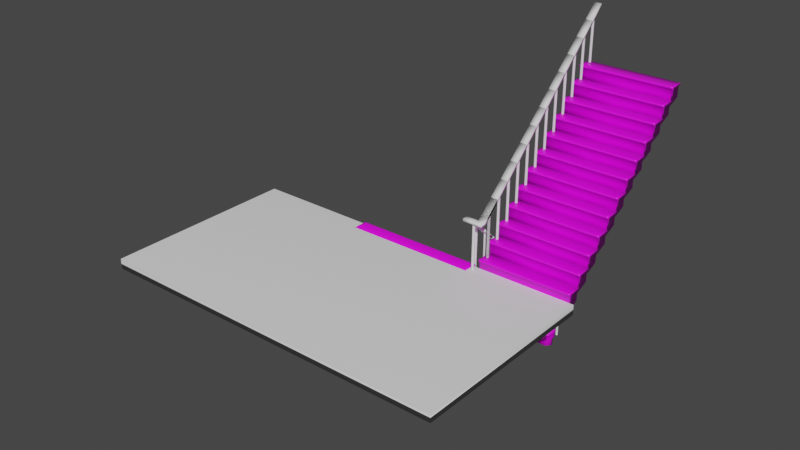 # Source: Stairs_All_2.blend  (saved by Blender 3.4.6; exported with 4.5.12 LTS)
import bpy
from mathutils import Matrix  # noqa: F401  (used for matrix-valued properties, if any)

bpy.ops.wm.read_factory_settings(use_empty=True)
scene = bpy.context.scene
scene.name = 'Scene'

# ---- collections
col_collection = bpy.data.collections.new('Collection'); scene.collection.children.link(col_collection)

# ---- images (referenced by path relative to the original .blend; pixels are not part of the script)
import os
ASSET_DIR = os.environ.get("B2B_ASSET_DIR", "")  # directory of the original .blend (textures are referenced by path, not embedded)
HERE = os.path.dirname(os.path.abspath(__file__))  # packed textures are extracted next to this script under _unpacked/

def load_image(name, relpath, width, height, colorspace="sRGB"):
    """Load a texture the original file referenced (path relative to the .blend, or extracted next to this script)."""
    p = next((c for c in (os.path.join(HERE, relpath), os.path.join(ASSET_DIR, relpath)) if relpath and os.path.exists(c)), "")
    if p:
        img = bpy.data.images.load(p, check_existing=True)
        img.name = name
    else:  # same state as the original file: an image datablock whose file is absent (Cycles renders it pink)
        img = bpy.data.images.new(name, width, height)
        img.source = "FILE"
        img.filepath = "//" + (relpath or name)
    img.colorspace_settings.name = colorspace
    return img
img_checkmap = load_image('CheckMap', '.', 1024, 1024, 'sRGB')
img_checkmap_001 = load_image('CheckMap.001', '.', 1024, 1024, 'sRGB')

# ---- materials (node trees are filled in below, after node groups)
mat_material_001 = bpy.data.materials.new('Material.001')
mat_material_001.use_transparent_shadow = False
mat_material_001.roughness = 0.5
mat_material_002 = bpy.data.materials.new('Material.002')
mat_material_002.use_transparent_shadow = False
mat_material_002.roughness = 0.5

# ---- material node trees
mat_material_001.use_nodes = True; mat_material_001.node_tree.nodes.clear()
_N = mat_material_001.node_tree.nodes; _L = mat_material_001.node_tree.links
n0 = _N.new('ShaderNodeBsdfPrincipled'); n0.name = 'Principled BSDF'; n0.location = (10, 300)
n0.distribution = 'GGX'
n0.subsurface_method = 'RANDOM_WALK_SKIN'
n0.inputs[3].default_value = 1.45
n0.inputs[27].default_value = (0.0, 0.0, 0.0, 1.0)
n0.inputs[28].default_value = 1.0
n1 = _N.new('ShaderNodeOutputMaterial'); n1.name = 'Material Output'; n1.location = (300, 300)
n2 = _N.new('ShaderNodeNormalMap'); n2.name = 'Normal Map'; n2.location = (-300, -300)
n2.label = 'Normal/Map'
n2.inputs[0].default_value = 0.0
n3 = _N.new('ShaderNodeTexImage'); n3.name = 'Image Texture'; n3.location = (-300, 600)
n3.image = img_checkmap
_L.new(n0.outputs[0], n1.inputs[0])
_L.new(n2.outputs[0], n0.inputs[5])
_L.new(n3.outputs[0], n0.inputs[0])
n1.is_active_output = True
mat_material_002.use_nodes = True; mat_material_002.node_tree.nodes.clear()
_N = mat_material_002.node_tree.nodes; _L = mat_material_002.node_tree.links
n0 = _N.new('ShaderNodeBsdfPrincipled'); n0.name = 'Principled BSDF'; n0.location = (10, 300)
n0.distribution = 'GGX'
n0.subsurface_method = 'RANDOM_WALK_SKIN'
n0.inputs[3].default_value = 1.45
n0.inputs[27].default_value = (0.0, 0.0, 0.0, 1.0)
n0.inputs[28].default_value = 1.0
n1 = _N.new('ShaderNodeOutputMaterial'); n1.name = 'Material Output'; n1.location = (300, 300)
n2 = _N.new('ShaderNodeNormalMap'); n2.name = 'Normal Map'; n2.location = (-300, -300)
n2.label = 'Normal/Map'
n2.inputs[0].default_value = 0.0
n3 = _N.new('ShaderNodeTexImage'); n3.name = 'Image Texture'; n3.location = (-300, 600)
n3.image = img_checkmap_001
_L.new(n0.outputs[0], n1.inputs[0])
_L.new(n2.outputs[0], n0.inputs[5])
_L.new(n3.outputs[0], n0.inputs[0])
n1.is_active_output = True

# ---- world
world_world = bpy.data.worlds.new('World'); scene.world = world_world
world_world.use_nodes = True; world_world.node_tree.nodes.clear()
_N = world_world.node_tree.nodes; _L = world_world.node_tree.links
n0 = _N.new('ShaderNodeOutputWorld'); n0.name = 'World Output'; n0.location = (300, 300)
n1 = _N.new('ShaderNodeBackground'); n1.name = 'Background'; n1.location = (10, 300)
n1.inputs[0].default_value = (0.05088, 0.05088, 0.05088, 1.0)
_L.new(n1.outputs[0], n0.inputs[0])
n0.is_active_output = True
world_world.color = (0.05088, 0.05088, 0.05088)
world_world.use_sun_shadow = False
world_world.sun_shadow_jitter_overblur = 0.0

# ---- meshes
me_cube_004 = bpy.data.meshes.new('Cube.004')
me_cube_004.from_pydata([(-1.0, -1.0, -1.0), (-1.0, -1.0, 1.0), (-1.0, 1.0, -1.0), (-1.0, 1.0, 1.0), (1.0, -1.0, -1.0), (1.0, -1.0, 1.0), (1.0, 1.0, -1.0), (1.0, 1.0, 1.0)], [], [(0, 1, 3, 2), (2, 3, 7, 6), (6, 7, 5, 4), (4, 5, 1, 0), (2, 6, 4, 0), (7, 3, 1, 5)])
me_cube_004.polygons.foreach_set('use_smooth', [True] * 6)
_uv = me_cube_004.uv_layers.new(name='UVMap')
_uv.uv.foreach_set('vector', [0.375, 0.0, 0.625, 0.0, 0.625, 0.25, 0.375, 0.25, 0.375, 0.25, 0.625, 0.25, 0.625, 0.5, 0.375, 0.5, 0.375, 0.5, 0.625, 0.5, 0.625, 0.75, 0.375, 0.75, 0.375, 0.75, 0.625, 0.75, 0.625, 1.0, 0.375, 1.0, 0.125, 0.5, 0.375, 0.5, 0.375, 0.75, 0.125, 0.75, 0.625, 0.5, 0.875, 0.5, 0.875, 0.75, 0.625, 0.75])
me_cube_004.update()
me_cube_001 = bpy.data.meshes.new('Cube.001')
me_cube_001.from_pydata([(0.9211, -0.15, 0.08), (0.9211, 0.15, -0.1001), (0.9211, 0.15, 0.08), (0.9211, 0.15, 0.0369), (0.9211, -0.15, 0.0369), (0.9211, -0.1227, -0.1001), (0.9211, -0.1227, 0.08), (0.9211, -0.1227, 0.0369), (0.9211, -0.08266, -0.1001), (0.9211, -0.08266, 0.08), (0.9211, -0.08266, 0.0369), (0.9211, 0.15, -0.1969), (0.9211, -0.08266, -0.2956), (0.9211, -0.1227, -0.3138), (0.0, 0.15, -0.1001), (0.0, 0.15, 0.08), (0.0, -0.15, 0.08), (0.0, -0.1227, 0.0369), (0.0, -0.15, 0.0369), (0.0, 0.15, 0.0369), (0.0, -0.1227, 0.08), (0.0, -0.1227, -0.1001), (0.0, -0.08266, 0.08), (0.0, 0.15, -0.1969), (0.0, -0.1227, -0.3138), (0.0, -0.08266, -0.2956), (0.95, -0.1227, 0.08), (0.95, -0.15, 0.08), (0.95, 0.15, 0.08), (0.95, 0.15, 0.0369), (0.95, -0.15, 0.0369), (0.95, -0.1227, 0.0369), (0.95, -0.08266, 0.08), (0.95, -0.08266, 0.0369), (0.95, -0.1227, -0.1001), (0.95, -0.08266, -0.1001), (-0.9211, -0.15, 0.08), (-0.9211, 0.15, -0.1001), (-0.9211, 0.15, 0.08), (-0.9211, 0.15, 0.0369), (-0.9211, -0.15, 0.0369), (-0.9211, -0.1227, -0.1001), (-0.9211, -0.1227, 0.08), (-0.9211, -0.1227, 0.0369), (-0.9211, -0.08266, -0.1001), (-0.9211, -0.08266, 0.08), (-0.9211, -0.08266, 0.0369), (-0.9211, 0.15, -0.1969), (-0.9211, -0.08266, -0.2956), (-0.9211, -0.1227, -0.3138), (-0.95, -0.1227, 0.08), (-0.95, -0.15, 0.08), (-0.95, 0.15, 0.08), (-0.95, 0.15, 0.0369), (-0.95, -0.15, 0.0369), (-0.95, -0.1227, 0.0369), (-0.95, -0.08266, 0.08), (-0.95, -0.08266, 0.0369), (-0.95, -0.1227, -0.1001), (-0.95, -0.08266, -0.1001)], [], [(19, 15, 2, 3), (6, 0, 27, 26), (14, 19, 3, 1), (5, 8, 35, 34), (4, 7, 31, 30), (8, 10, 33, 35), (1, 8, 12, 11), (1, 3, 10, 8), (25, 12, 13, 24), (23, 11, 12, 25), (8, 5, 13, 12), (14, 1, 11, 23), (5, 21, 24, 13), (2, 15, 22, 9), (9, 22, 20, 6), (4, 18, 17, 7), (6, 20, 16, 0), (7, 17, 21, 5), (4, 0, 16, 18), (31, 26, 27, 30), (35, 33, 31, 34), (33, 32, 26, 31), (29, 28, 32, 33), (7, 5, 34, 31), (2, 9, 32, 28), (3, 2, 28, 29), (9, 6, 26, 32), (10, 3, 29, 33), (0, 4, 30, 27), (19, 39, 38, 15), (42, 50, 51, 36), (14, 37, 39, 19), (41, 58, 59, 44), (40, 54, 55, 43), (44, 59, 57, 46), (37, 47, 48, 44), (37, 44, 46, 39), (25, 24, 49, 48), (23, 25, 48, 47), (44, 48, 49, 41), (14, 23, 47, 37), (41, 49, 24, 21), (38, 45, 22, 15), (45, 42, 20, 22), (40, 43, 17, 18), (42, 36, 16, 20), (43, 41, 21, 17), (40, 18, 16, 36), (55, 54, 51, 50), (59, 58, 55, 57), (57, 55, 50, 56), (53, 57, 56, 52), (43, 55, 58, 41), (38, 52, 56, 45), (39, 53, 52, 38), (45, 56, 50, 42), (46, 57, 53, 39), (36, 51, 54, 40)])
me_cube_001.polygons.foreach_set('use_smooth', [True] * 58)
_uv = me_cube_001.uv_layers.new(name='UVMap')
_uv.uv.foreach_set('vector', [0.4428, 0.0002267, 0.4635, 0.0002267, 0.4635, 0.4427, 0.4428, 0.4427, 0.5945, 0.4427, 0.6076, 0.4427, 0.6055, 0.454, 0.5945, 0.4566, 0.377, 0.0002267, 0.4428, 0.0002267, 0.4428, 0.4427, 0.377, 0.4427, 0.5945, 0.5569, 0.5753, 0.5569, 0.5753, 0.5431, 0.5945, 0.5431, 0.626, 0.455, 0.6373, 0.4648, 0.6268, 0.4767, 0.6156, 0.4669, 0.3136, 0.6232, 0.3136, 0.5574, 0.3275, 0.5574, 0.3275, 0.6232, 0.9777, 0.4965, 0.8722, 0.5323, 0.8417, 0.4434, 0.9628, 0.4526, 0.9777, 0.4965, 0.9989, 0.5586, 0.8933, 0.5945, 0.8722, 0.5323, 0.8779, 0.001953, 0.8417, 0.4434, 0.8206, 0.4415, 0.8569, 0.0002267, 0.9989, 0.01184, 0.9628, 0.4526, 0.8417, 0.4434, 0.8779, 0.001953, 0.8722, 0.5323, 0.8541, 0.5386, 0.8206, 0.4415, 0.8417, 0.4434, 0.377, 0.0002267, 0.377, 0.4427, 0.3305, 0.4427, 0.3305, 0.0002267, 0.1029, 0.5574, 0.1029, 0.9998, 0.0002267, 0.9998, 0.0002267, 0.5574, 0.4635, 0.4427, 0.4635, 0.0002267, 0.5753, 0.0002267, 0.5753, 0.4427, 0.5753, 0.4427, 0.5753, 0.0002267, 0.5945, 0.0002267, 0.5945, 0.4427, 0.6283, 0.4427, 0.6283, 0.0002267, 0.6414, 0.0002267, 0.6414, 0.4427, 0.5945, 0.4427, 0.5945, 0.0002267, 0.6076, 0.0002267, 0.6076, 0.4427, 0.1686, 0.5574, 0.1686, 0.9998, 0.1029, 0.9998, 0.1029, 0.5574, 0.6283, 0.4427, 0.6076, 0.4427, 0.6076, 0.0002267, 0.6283, 0.0002267, 0.6049, 0.4734, 0.5945, 0.4566, 0.6055, 0.454, 0.6156, 0.4669, 0.5753, 0.5431, 0.5753, 0.4773, 0.5945, 0.4773, 0.5945, 0.5431, 0.5753, 0.4773, 0.5753, 0.4566, 0.5945, 0.4566, 0.5945, 0.4773, 0.4635, 0.4773, 0.4635, 0.4566, 0.5753, 0.4566, 0.5753, 0.4773, 0.4726, 0.5574, 0.4726, 0.6232, 0.4587, 0.6232, 0.4587, 0.5574, 0.4635, 0.4427, 0.5753, 0.4427, 0.5753, 0.4566, 0.4635, 0.4566, 0.4428, 0.4427, 0.4635, 0.4427, 0.4635, 0.4566, 0.4428, 0.4566, 0.5753, 0.4427, 0.5945, 0.4427, 0.5945, 0.4566, 0.5753, 0.4566, 0.5753, 0.4912, 0.4635, 0.4912, 0.4635, 0.4773, 0.5753, 0.4773, 0.6076, 0.4427, 0.626, 0.455, 0.6156, 0.4669, 0.6055, 0.454, 0.1125, 0.5569, 0.1125, 0.1145, 0.1332, 0.1145, 0.1332, 0.5569, 0.2643, 0.1145, 0.2643, 0.1006, 0.2753, 0.1032, 0.2774, 0.1145, 0.04674, 0.5569, 0.04674, 0.1145, 0.1125, 0.1145, 0.1125, 0.5569, 0.2643, 0.0002267, 0.2643, 0.01409, 0.245, 0.01409, 0.245, 0.0002267, 0.2957, 0.1022, 0.2853, 0.0903, 0.2966, 0.08044, 0.307, 0.09235, 0.245, 0.0002267, 0.245, 0.01409, 0.1792, 0.01409, 0.1792, 0.0002269, 0.799, 0.09818, 0.7841, 0.1421, 0.663, 0.1513, 0.6935, 0.06234, 0.799, 0.09818, 0.6935, 0.06234, 0.7146, 0.0002267, 0.8201, 0.03607, 0.6992, 0.5927, 0.6782, 0.5945, 0.6419, 0.1532, 0.663, 0.1513, 0.8201, 0.5828, 0.6992, 0.5927, 0.663, 0.1513, 0.7841, 0.1421, 0.6935, 0.06234, 0.663, 0.1513, 0.6419, 0.1532, 0.6754, 0.05609, 0.04674, 0.5569, 0.0002267, 0.5569, 0.0002267, 0.1145, 0.04674, 0.1145, 0.5388, 0.5574, 0.6414, 0.5574, 0.6414, 0.9998, 0.5388, 0.9998, 0.1332, 0.1145, 0.245, 0.1145, 0.245, 0.5569, 0.1332, 0.5569, 0.245, 0.1145, 0.2643, 0.1145, 0.2643, 0.5569, 0.245, 0.5569, 0.2981, 0.1145, 0.3112, 0.1145, 0.3112, 0.5569, 0.2981, 0.5569, 0.2643, 0.1145, 0.2774, 0.1145, 0.2774, 0.5569, 0.2643, 0.5569, 0.473, 0.5574, 0.5388, 0.5574, 0.5388, 0.9998, 0.473, 0.9998, 0.2981, 0.1145, 0.2981, 0.5569, 0.2774, 0.5569, 0.2774, 0.1145, 0.2746, 0.08373, 0.2853, 0.0903, 0.2753, 0.1032, 0.2643, 0.1006, 0.245, 0.01409, 0.2643, 0.01409, 0.2643, 0.07989, 0.245, 0.07989, 0.245, 0.07989, 0.2643, 0.07989, 0.2643, 0.1006, 0.245, 0.1006, 0.1332, 0.07989, 0.245, 0.07989, 0.245, 0.1006, 0.1332, 0.1006, 0.3301, 0.0002267, 0.3301, 0.01409, 0.2643, 0.01409, 0.2643, 0.0002267, 0.1332, 0.1145, 0.1332, 0.1006, 0.245, 0.1006, 0.245, 0.1145, 0.1125, 0.1145, 0.1125, 0.1006, 0.1332, 0.1006, 0.1332, 0.1145, 0.245, 0.1145, 0.245, 0.1006, 0.2643, 0.1006, 0.2643, 0.1145, 0.245, 0.06602, 0.245, 0.07989, 0.1332, 0.07989, 0.1332, 0.06602, 0.2774, 0.1145, 0.2753, 0.1032, 0.2853, 0.0903, 0.2957, 0.1022])
me_cube_001.materials.append(mat_material_001)
me_cube_001.update()
me_cube_001.normals_split_custom_set([tuple(v) for v in zip(*[iter([0.0, 1.0, 0.0, -9.833e-10, 0.7071, 0.7071, -9.833e-10, 0.7071, 0.7071, 0.3015, 0.9045, -0.3015, 0.0, 0.0, 1.0, 0.0, -0.7071, 0.7071, 0.5773, -0.5774, 0.5774, 0.7071, -1.121e-06, 0.7071, 0.0, 1.0, 0.0, 0.0, 1.0, 0.0, 0.3015, 0.9045, -0.3015, 0.7071, 0.7071, -1.539e-07, 0.3015, -0.9045, -0.3015, 0.9045, 0.3015, -0.3015, 0.5773, 0.5774, -0.5774, 0.5774, -0.5774, -0.5774, 3.278e-09, -0.7071, -0.7071, 4.707e-09, -0.7071, -0.7071, 0.9045, -0.3015, -0.3015, 0.5773, -0.5774, -0.5774, 0.9045, 0.3015, -0.3015, 0.5773, 0.5774, -0.5774, 0.9045, 0.3015, -0.3015, 0.5773, 0.5774, -0.5774, 0.7071, 0.7071, -1.539e-07, 0.9045, 0.3015, -0.3015, 0.71, 0.2832, -0.6447, 0.6014, 0.6661, -0.4411, 0.7071, 0.7071, -1.539e-07, 0.3015, 0.9045, -0.3015, 0.5773, 0.5774, -0.5774, 0.9045, 0.3015, -0.3015, 2.812e-09, 0.4022, -0.9155, 0.71, 0.2832, -0.6447, 0.5582, -0.4491, -0.6977, 5.194e-09, -0.5413, -0.8408, 0.0, 0.8338, -0.5521, 0.6014, 0.6661, -0.4411, 0.71, 0.2832, -0.6447, 2.812e-09, 0.4022, -0.9155, 0.9045, 0.3015, -0.3015, 0.3015, -0.9045, -0.3015, 0.5582, -0.4491, -0.6977, 0.71, 0.2832, -0.6447, 0.0, 1.0, 0.0, 0.7071, 0.7071, -1.539e-07, 0.6014, 0.6661, -0.4411, 0.0, 0.8338, -0.5521, 0.3015, -0.9045, -0.3015, -1.414e-16, -1.0, -2.953e-08, 5.194e-09, -0.5413, -0.8408, 0.5582, -0.4491, -0.6977, -9.833e-10, 0.7071, 0.7071, -9.833e-10, 0.7071, 0.7071, -6.953e-10, 0.0, 1.0, -6.953e-10, 0.0, 1.0, -6.953e-10, 0.0, 1.0, -6.953e-10, 0.0, 1.0, 0.0, 0.0, 1.0, 0.0, 0.0, 1.0, 3.278e-09, -0.7071, -0.7071, 0.0, -0.7071, -0.7071, 0.0, -0.7071, -0.7071, 4.707e-09, -0.7071, -0.7071, 0.0, 0.0, 1.0, 0.0, 0.0, 1.0, 0.0, -0.7071, 0.7071, 0.0, -0.7071, 0.7071, 4.707e-09, -0.7071, -0.7071, 0.0, -0.7071, -0.7071, -1.414e-16, -1.0, -2.953e-08, 0.3015, -0.9045, -0.3015, 3.278e-09, -0.7071, -0.7071, 0.0, -0.7071, 0.7071, 0.0, -0.7071, 0.7071, 0.0, -0.7071, -0.7071, 0.9045, -0.3015, -0.3015, 0.7071, -1.121e-06, 0.7071, 0.5773, -0.5774, 0.5774, 0.5773, -0.5774, -0.5774, 0.5773, 0.5774, -0.5774, 0.9045, 0.3015, -0.3015, 0.9045, -0.3015, -0.3015, 0.5774, -0.5774, -0.5774, 0.9045, 0.3015, -0.3015, 0.7071, 1.313e-07, 0.7071, 0.7071, -1.121e-06, 0.7071, 0.9045, -0.3015, -0.3015, 0.5774, 0.5774, -0.5773, 0.5773, 0.5774, 0.5774, 0.7071, 1.313e-07, 0.7071, 0.9045, 0.3015, -0.3015, 4.707e-09, -0.7071, -0.7071, 0.3015, -0.9045, -0.3015, 0.5774, -0.5774, -0.5774, 0.9045, -0.3015, -0.3015, -9.833e-10, 0.7071, 0.7071, -6.953e-10, 0.0, 1.0, 0.7071, 1.313e-07, 0.7071, 0.5773, 0.5774, 0.5774, 0.3015, 0.9045, -0.3015, -9.833e-10, 0.7071, 0.7071, 0.5773, 0.5774, 0.5774, 0.5774, 0.5774, -0.5773, -6.953e-10, 0.0, 1.0, 0.0, 0.0, 1.0, 0.7071, -1.121e-06, 0.7071, 0.7071, 1.313e-07, 0.7071, 0.5773, 0.5774, -0.5774, 0.3015, 0.9045, -0.3015, 0.5774, 0.5774, -0.5773, 0.9045, 0.3015, -0.3015, 0.0, -0.7071, 0.7071, 3.278e-09, -0.7071, -0.7071, 0.5773, -0.5774, -0.5774, 0.5773, -0.5774, 0.5774, 0.0, 1.0, 0.0, -0.3015, 0.9045, -0.3015, 0.0, 0.7071, 0.7071, -9.833e-10, 0.7071, 0.7071, 0.0, 0.0, 1.0, -0.7071, -1.121e-06, 0.7071, -0.5773, -0.5774, 0.5774, 0.0, -0.7071, 0.7071, 0.0, 1.0, 0.0, -0.7071, 0.7071, -1.539e-07, -0.3015, 0.9045, -0.3015, 0.0, 1.0, 0.0, -0.3015, -0.9045, -0.3015, -0.5773, -0.5774, -0.5774, -0.5774, 0.5774, -0.5774, -0.9045, 0.3015, -0.3015, -3.278e-09, -0.7071, -0.7071, -0.5773, -0.5774, -0.5774, -0.9045, -0.3015, -0.3015, -4.707e-09, -0.7071, -0.7071, -0.9045, 0.3015, -0.3015, -0.5774, 0.5774, -0.5774, -0.9045, 0.3015, -0.3015, -0.5773, 0.5774, -0.5774, -0.7071, 0.7071, -1.539e-07, -0.6014, 0.6661, -0.4411, -0.71, 0.2832, -0.6447, -0.9045, 0.3015, -0.3015, -0.7071, 0.7071, -1.539e-07, -0.9045, 0.3015, -0.3015, -0.5773, 0.5774, -0.5774, -0.3015, 0.9045, -0.3015, 2.812e-09, 0.4022, -0.9155, 5.194e-09, -0.5413, -0.8408, -0.5582, -0.4491, -0.6977, -0.71, 0.2832, -0.6447, 0.0, 0.8338, -0.5521, 2.812e-09, 0.4022, -0.9155, -0.71, 0.2832, -0.6447, -0.6014, 0.6661, -0.4411, -0.9045, 0.3015, -0.3015, -0.71, 0.2832, -0.6447, -0.5582, -0.4491, -0.6977, -0.3015, -0.9045, -0.3015, 0.0, 1.0, 0.0, 0.0, 0.8338, -0.5521, -0.6014, 0.6661, -0.4411, -0.7071, 0.7071, -1.539e-07, -0.3015, -0.9045, -0.3015, -0.5582, -0.4491, -0.6977, 5.194e-09, -0.5413, -0.8408, -1.414e-16, -1.0, -2.953e-08, 0.0, 0.7071, 0.7071, 0.0, 0.0, 1.0, -6.953e-10, 0.0, 1.0, -9.833e-10, 0.7071, 0.7071, 0.0, 0.0, 1.0, 0.0, 0.0, 1.0, 0.0, 0.0, 1.0, -6.953e-10, 0.0, 1.0, -3.278e-09, -0.7071, -0.7071, -4.707e-09, -0.7071, -0.7071, 0.0, -0.7071, -0.7071, 0.0, -0.7071, -0.7071, 0.0, 0.0, 1.0, 0.0, -0.7071, 0.7071, 0.0, -0.7071, 0.7071, 0.0, 0.0, 1.0, -4.707e-09, -0.7071, -0.7071, -0.3015, -0.9045, -0.3015, -1.414e-16, -1.0, -2.953e-08, 0.0, -0.7071, -0.7071, -3.278e-09, -0.7071, -0.7071, 0.0, -0.7071, -0.7071, 0.0, -0.7071, 0.7071, 0.0, -0.7071, 0.7071, -0.9045, -0.3015, -0.3015, -0.5773, -0.5774, -0.5774, -0.5773, -0.5774, 0.5774, -0.7071, -1.121e-06, 0.7071, -0.5774, 0.5774, -0.5774, -0.5773, -0.5774, -0.5774, -0.9045, -0.3015, -0.3015, -0.9045, 0.3015, -0.3015, -0.9045, 0.3015, -0.3015, -0.9045, -0.3015, -0.3015, -0.7071, -1.121e-06, 0.7071, -0.7071, 1.313e-07, 0.7071, -0.5774, 0.5774, -0.5773, -0.9045, 0.3015, -0.3015, -0.7071, 1.313e-07, 0.7071, -0.5773, 0.5774, 0.5774, -4.707e-09, -0.7071, -0.7071, -0.9045, -0.3015, -0.3015, -0.5773, -0.5774, -0.5774, -0.3015, -0.9045, -0.3015, 0.0, 0.7071, 0.7071, -0.5773, 0.5774, 0.5774, -0.7071, 1.313e-07, 0.7071, 0.0, 0.0, 1.0, -0.3015, 0.9045, -0.3015, -0.5774, 0.5774, -0.5773, -0.5773, 0.5774, 0.5774, 0.0, 0.7071, 0.7071, 0.0, 0.0, 1.0, -0.7071, 1.313e-07, 0.7071, -0.7071, -1.121e-06, 0.7071, 0.0, 0.0, 1.0, -0.5773, 0.5774, -0.5774, -0.9045, 0.3015, -0.3015, -0.5774, 0.5774, -0.5773, -0.3015, 0.9045, -0.3015, 0.0, -0.7071, 0.7071, -0.5773, -0.5774, 0.5774, -0.5773, -0.5774, -0.5774, -3.278e-09, -0.7071, -0.7071])] * 3)])
me_cube_002 = bpy.data.meshes.new('Cube.002')
me_cube_002.from_pydata([(-1.644e-06, 0.02578, 0.9647), (-1.644e-06, 0.02578, 3.798e-06), (0.01289, 0.02232, 0.9647), (0.01289, 0.02232, 3.798e-06), (0.02232, 0.01289, 0.9647), (0.02232, 0.01289, 3.798e-06), (0.02577, -1.742e-08, 0.9647), (0.02577, -1.742e-08, 3.798e-06), (0.02232, -0.01289, 0.9647), (0.02232, -0.01289, 3.798e-06), (0.01289, -0.02232, 0.9647), (0.01289, -0.02232, 3.798e-06), (-1.644e-06, -0.02578, 0.9647), (-1.644e-06, -0.02578, 3.798e-06), (-0.01289, -0.02232, 0.9647), (-0.01289, -0.02232, 3.798e-06), (-0.02232, -0.01289, 0.9647), (-0.02232, -0.01289, 3.798e-06), (-0.02578, -1.742e-08, 0.9647), (-0.02578, -1.742e-08, 3.798e-06), (-0.02232, 0.01289, 0.9647), (-0.02232, 0.01289, 3.798e-06), (-0.01289, 0.02232, 0.9647), (-0.01289, 0.02232, 3.798e-06), (-0.07399, -0.1406, 0.808), (-0.07399, -0.1406, 0.8598), (-0.07399, 0.1394, 1.069), (-0.07399, 0.1394, 1.121), (0.06754, -0.1406, 0.808), (0.06754, -0.1406, 0.8598), (0.06754, 0.1394, 1.069), (0.06754, 0.1394, 1.121)], [], [(0, 2, 3, 1), (2, 4, 5, 3), (4, 6, 7, 5), (6, 8, 9, 7), (8, 10, 11, 9), (10, 12, 13, 11), (12, 14, 15, 13), (14, 16, 17, 15), (16, 18, 19, 17), (18, 20, 21, 19), (20, 22, 23, 21), (22, 0, 1, 23), (24, 25, 27, 26), (26, 27, 31, 30), (30, 31, 29, 28), (28, 29, 25, 24), (26, 30, 28, 24), (31, 27, 25, 29)])
me_cube_002.polygons.foreach_set('use_smooth', [True] * 18)
_uv = me_cube_002.uv_layers.new(name='UVMap')
_uv.uv.foreach_set('vector', [0.3796, 0.9938, 0.3932, 0.9938, 0.3932, 0.006151, 0.3796, 0.006151, 0.3932, 0.9938, 0.4069, 0.9938, 0.4069, 0.006151, 0.3932, 0.006151, 0.4069, 0.9938, 0.4206, 0.9938, 0.4206, 0.006151, 0.4069, 0.006151, 0.4206, 0.9938, 0.4342, 0.9938, 0.4342, 0.006151, 0.4206, 0.006151, 0.4342, 0.9938, 0.4479, 0.9938, 0.4479, 0.006151, 0.4342, 0.006151, 0.4479, 0.9938, 0.4615, 0.9938, 0.4615, 0.006151, 0.4479, 0.006151, 0.4615, 0.9938, 0.4752, 0.9938, 0.4752, 0.006151, 0.4615, 0.006151, 0.4752, 0.9938, 0.4889, 0.9938, 0.4889, 0.006151, 0.4752, 0.006151, 0.4889, 0.9938, 0.5025, 0.9938, 0.5025, 0.006151, 0.4889, 0.006151, 0.3386, 0.9938, 0.3523, 0.9938, 0.3523, 0.006151, 0.3386, 0.006151, 0.3523, 0.9938, 0.3659, 0.9938, 0.3659, 0.006151, 0.3523, 0.006151, 0.3659, 0.9938, 0.3796, 0.9938, 0.3796, 0.006151, 0.3659, 0.006151, 0.3263, 0.7244, 0.2733, 0.7244, 0.006151, 0.4378, 0.05911, 0.4378, 0.05911, 0.4378, 0.006151, 0.4378, 0.006151, 0.2928, 0.05911, 0.2928, 0.05911, 0.2928, 0.006151, 0.2928, 0.2733, 0.006154, 0.3263, 0.006151, 0.5148, 0.451, 0.5148, 0.398, 0.6597, 0.398, 0.6597, 0.451, 0.6597, 0.8429, 0.5148, 0.8429, 0.5148, 0.451, 0.6597, 0.451, 0.5148, 0.006151, 0.6597, 0.006151, 0.6597, 0.398, 0.5148, 0.398])
me_cube_002.update()
me_cube_002.normals_split_custom_set([tuple(v) for v in zip(*[iter([0.0, 1.0, 0.0, 0.5, 0.866, 0.0, 0.5, 0.866, 0.0, 0.0, 1.0, 0.0, 0.5, 0.866, 0.0, 0.866, 0.5, 0.0, 0.866, 0.5, 0.0, 0.5, 0.866, 0.0, 0.866, 0.5, 0.0, 1.0, 0.0, 0.0, 1.0, 0.0, 0.0, 0.866, 0.5, 0.0, 1.0, 0.0, 0.0, 0.866, -0.5, 0.0, 0.866, -0.5, 0.0, 1.0, 0.0, 0.0, 0.866, -0.5, 0.0, 0.5, -0.866, 0.0, 0.5, -0.866, 0.0, 0.866, -0.5, 0.0, 0.5, -0.866, 0.0, 0.0, -1.0, 0.0, 0.0, -1.0, 0.0, 0.5, -0.866, 0.0, 0.0, -1.0, 0.0, -0.5, -0.866, 0.0, -0.5, -0.866, 0.0, 0.0, -1.0, 0.0, -0.5, -0.866, 0.0, -0.866, -0.5, 0.0, -0.866, -0.5, 0.0, -0.5, -0.866, 0.0, -0.866, -0.5, 0.0, -1.0, 0.0, 0.0, -1.0, 0.0, 0.0, -0.866, -0.5, 0.0, -1.0, 0.0, 0.0, -0.866, 0.5, 0.0, -0.866, 0.5, 0.0, -1.0, 0.0, 0.0, -0.866, 0.5, 0.0, -0.5, 0.866, 0.0, -0.5, 0.866, 0.0, -0.866, 0.5, 0.0, -0.5, 0.866, 0.0, 0.0, 1.0, 0.0, 0.0, 1.0, 0.0, -0.5, 0.866, 0.0, -0.5478, -0.3336, -0.7672, -0.6274, -0.7141, 0.3106, -0.5479, 0.3336, 0.7672, -0.6274, 0.7141, -0.3105, -0.6274, 0.7141, -0.3105, -0.5479, 0.3336, 0.7672, 0.5479, 0.3336, 0.7672, 0.6274, 0.7141, -0.3105, 0.6274, 0.7141, -0.3105, 0.5479, 0.3336, 0.7672, 0.6274, -0.7141, 0.3106, 0.5478, -0.3336, -0.7672, 0.5478, -0.3336, -0.7672, 0.6274, -0.7141, 0.3106, -0.6274, -0.7141, 0.3106, -0.5478, -0.3336, -0.7672, -0.6274, 0.7141, -0.3105, 0.6274, 0.7141, -0.3105, 0.5478, -0.3336, -0.7672, -0.5478, -0.3336, -0.7672, 0.5479, 0.3336, 0.7672, -0.5479, 0.3336, 0.7672, -0.6274, -0.7141, 0.3106, 0.6274, -0.7141, 0.3106])] * 3)])
me_cube_003 = bpy.data.meshes.new('Cube.003')
me_cube_003.from_pydata([(-1.644e-06, 0.02578, 0.9647), (-1.644e-06, 0.02578, 3.798e-06), (0.01289, 0.02232, 0.9647), (0.01289, 0.02232, 3.798e-06), (0.02232, 0.01289, 0.9647), (0.02232, 0.01289, 3.798e-06), (0.02577, -1.742e-08, 0.9647), (0.02577, -1.742e-08, 3.798e-06), (0.02232, -0.01289, 0.9647), (0.02232, -0.01289, 3.798e-06), (0.01289, -0.02232, 0.9647), (0.01289, -0.02232, 3.798e-06), (-1.644e-06, -0.02578, 0.9647), (-1.644e-06, -0.02578, 3.798e-06), (-0.01289, -0.02232, 0.9647), (-0.01289, -0.02232, 3.798e-06), (-0.02232, -0.01289, 0.9647), (-0.02232, -0.01289, 3.798e-06), (-0.02578, -1.742e-08, 0.9647), (-0.02578, -1.742e-08, 3.798e-06), (-0.02232, 0.01289, 0.9647), (-0.02232, 0.01289, 3.798e-06), (-0.01289, 0.02232, 0.9647), (-0.01289, 0.02232, 3.798e-06), (-0.07399, -0.1406, 0.808), (-0.07399, -0.1406, 0.8598), (-0.07399, 0.1394, 1.069), (-0.07399, 0.1394, 1.121), (0.06754, -0.1406, 0.808), (0.06754, -0.1406, 0.8598), (0.06754, 0.1394, 1.069), (0.06754, 0.1394, 1.121)], [], [(0, 2, 3, 1), (2, 4, 5, 3), (4, 6, 7, 5), (6, 8, 9, 7), (8, 10, 11, 9), (10, 12, 13, 11), (12, 14, 15, 13), (14, 16, 17, 15), (16, 18, 19, 17), (18, 20, 21, 19), (20, 22, 23, 21), (22, 0, 1, 23), (24, 25, 27, 26), (26, 27, 31, 30), (30, 31, 29, 28), (28, 29, 25, 24), (26, 30, 28, 24), (31, 27, 25, 29)])
me_cube_003.polygons.foreach_set('use_smooth', [True] * 18)
_uv = me_cube_003.uv_layers.new(name='UVMap')
_uv.uv.foreach_set('vector', [0.3796, 0.9938, 0.3932, 0.9938, 0.3932, 0.006151, 0.3796, 0.006151, 0.3932, 0.9938, 0.4069, 0.9938, 0.4069, 0.006151, 0.3932, 0.006151, 0.4069, 0.9938, 0.4206, 0.9938, 0.4206, 0.006151, 0.4069, 0.006151, 0.4206, 0.9938, 0.4342, 0.9938, 0.4342, 0.006151, 0.4206, 0.006151, 0.4342, 0.9938, 0.4479, 0.9938, 0.4479, 0.006151, 0.4342, 0.006151, 0.4479, 0.9938, 0.4615, 0.9938, 0.4615, 0.006151, 0.4479, 0.006151, 0.4615, 0.9938, 0.4752, 0.9938, 0.4752, 0.006151, 0.4615, 0.006151, 0.4752, 0.9938, 0.4889, 0.9938, 0.4889, 0.006151, 0.4752, 0.006151, 0.4889, 0.9938, 0.5025, 0.9938, 0.5025, 0.006151, 0.4889, 0.006151, 0.3386, 0.9938, 0.3523, 0.9938, 0.3523, 0.006151, 0.3386, 0.006151, 0.3523, 0.9938, 0.3659, 0.9938, 0.3659, 0.006151, 0.3523, 0.006151, 0.3659, 0.9938, 0.3796, 0.9938, 0.3796, 0.006151, 0.3659, 0.006151, 0.3263, 0.7244, 0.2733, 0.7244, 0.006151, 0.4378, 0.05911, 0.4378, 0.05911, 0.4378, 0.006151, 0.4378, 0.006151, 0.2928, 0.05911, 0.2928, 0.05911, 0.2928, 0.006151, 0.2928, 0.2733, 0.006154, 0.3263, 0.006151, 0.5148, 0.451, 0.5148, 0.398, 0.6597, 0.398, 0.6597, 0.451, 0.6597, 0.8429, 0.5148, 0.8429, 0.5148, 0.451, 0.6597, 0.451, 0.5148, 0.006151, 0.6597, 0.006151, 0.6597, 0.398, 0.5148, 0.398])
me_cube_003.update()
me_cube_003.normals_split_custom_set([tuple(v) for v in zip(*[iter([0.0, 1.0, 0.0, 0.5, 0.866, 0.0, 0.5, 0.866, 0.0, 0.0, 1.0, 0.0, 0.5, 0.866, 0.0, 0.866, 0.5, 0.0, 0.866, 0.5, 0.0, 0.5, 0.866, 0.0, 0.866, 0.5, 0.0, 1.0, 0.0, 0.0, 1.0, 0.0, 0.0, 0.866, 0.5, 0.0, 1.0, 0.0, 0.0, 0.866, -0.5, 0.0, 0.866, -0.5, 0.0, 1.0, 0.0, 0.0, 0.866, -0.5, 0.0, 0.5, -0.866, 0.0, 0.5, -0.866, 0.0, 0.866, -0.5, 0.0, 0.5, -0.866, 0.0, 0.0, -1.0, 0.0, 0.0, -1.0, 0.0, 0.5, -0.866, 0.0, 0.0, -1.0, 0.0, -0.5, -0.866, 0.0, -0.5, -0.866, 0.0, 0.0, -1.0, 0.0, -0.5, -0.866, 0.0, -0.866, -0.5, 0.0, -0.866, -0.5, 0.0, -0.5, -0.866, 0.0, -0.866, -0.5, 0.0, -1.0, 0.0, 0.0, -1.0, 0.0, 0.0, -0.866, -0.5, 0.0, -1.0, 0.0, 0.0, -0.866, 0.5, 0.0, -0.866, 0.5, 0.0, -1.0, 0.0, 0.0, -0.866, 0.5, 0.0, -0.5, 0.866, 0.0, -0.5, 0.866, 0.0, -0.866, 0.5, 0.0, -0.5, 0.866, 0.0, 0.0, 1.0, 0.0, 0.0, 1.0, 0.0, -0.5, 0.866, 0.0, -0.5478, -0.3336, -0.7672, -0.6274, -0.7141, 0.3106, -0.5479, 0.3336, 0.7672, -0.6274, 0.7141, -0.3105, -0.6274, 0.7141, -0.3105, -0.5479, 0.3336, 0.7672, 0.5479, 0.3336, 0.7672, 0.6274, 0.7141, -0.3105, 0.6274, 0.7141, -0.3105, 0.5479, 0.3336, 0.7672, 0.6274, -0.7141, 0.3106, 0.5478, -0.3336, -0.7672, 0.5478, -0.3336, -0.7672, 0.6274, -0.7141, 0.3106, -0.6274, -0.7141, 0.3106, -0.5478, -0.3336, -0.7672, -0.6274, 0.7141, -0.3105, 0.6274, 0.7141, -0.3105, 0.5478, -0.3336, -0.7672, -0.5478, -0.3336, -0.7672, 0.5479, 0.3336, 0.7672, -0.5479, 0.3336, 0.7672, -0.6274, -0.7141, 0.3106, 0.6274, -0.7141, 0.3106])] * 3)])
me_cube_005 = bpy.data.meshes.new('Cube.005')
me_cube_005.from_pydata([(-0.1982, 0.03562, 0.9618), (-0.1982, 0.03562, 1.013), (0.2002, 0.03562, 0.9618), (0.2002, 0.03562, 1.013), (-0.1982, -0.08134, 0.9618), (-0.1982, -0.08134, 1.013), (0.2002, -0.08134, 0.9618), (0.2002, -0.08134, 1.013), (4.504e-07, 0.006893, 0.9647), (-2.127e-07, 0.006893, 2.189e-06), (0.01289, 0.00344, 0.9647), (0.01289, 0.00344, 2.189e-06), (0.02232, -0.005995, 0.9647), (0.02232, -0.005995, 2.189e-06), (0.02578, -0.01888, 0.9647), (0.02578, -0.01888, 2.249e-06), (0.02232, -0.03177, 0.9647), (0.02232, -0.03177, 2.189e-06), (0.01289, -0.04121, 0.9647), (0.01289, -0.04121, 2.189e-06), (4.727e-07, -0.04466, 0.9647), (-1.829e-07, -0.04466, 2.189e-06), (-0.01289, -0.04121, 0.9647), (-0.01289, -0.04121, 2.308e-06), (-0.02232, -0.03177, 0.9647), (-0.02232, -0.03177, 2.189e-06), (-0.02578, -0.01888, 0.9647), (-0.02578, -0.01888, 2.308e-06), (-0.02232, -0.005995, 0.9647), (-0.02232, -0.005995, 2.189e-06), (-0.01289, 0.00344, 0.9647), (-0.01289, 0.00344, 2.308e-06), (-0.05668, 0.03562, 0.9618), (-0.05668, 0.03562, 1.013), (-0.05668, -0.08134, 0.9618), (-0.05668, -0.08134, 1.013), (0.05894, 0.03562, 1.013), (0.05894, -0.08134, 0.9619), (0.05894, 0.03562, 0.9619), (0.05894, -0.08134, 1.013), (-0.05668, 0.103, 0.8863), (-0.1982, 0.103, 0.8863), (-0.1982, 0.103, 0.9375), (-0.05668, 0.103, 0.9375), (0.05894, 0.1017, 1.075), (0.2002, 0.1017, 1.075), (0.2002, 0.1017, 1.024), (0.05894, 0.1017, 1.024)], [], [(2, 3, 7, 6), (34, 35, 5, 4), (4, 5, 1, 0), (32, 34, 4, 0), (35, 33, 1, 5), (1, 33, 43, 42), (8, 10, 11, 9), (10, 12, 13, 11), (12, 14, 15, 13), (14, 16, 17, 15), (16, 18, 19, 17), (18, 20, 21, 19), (20, 22, 23, 21), (22, 24, 25, 23), (24, 26, 27, 25), (26, 28, 29, 27), (28, 30, 31, 29), (30, 8, 9, 31), (38, 32, 33, 36), (39, 36, 33, 35), (38, 37, 34, 32), (37, 39, 35, 34), (6, 7, 39, 37), (2, 6, 37, 38), (7, 3, 36, 39), (3, 2, 46, 45), (40, 41, 42, 43), (0, 1, 42, 41), (33, 32, 40, 43), (32, 0, 41, 40), (46, 47, 44, 45), (2, 38, 47, 46), (38, 36, 44, 47), (36, 3, 45, 44)])
me_cube_005.polygons.foreach_set('use_smooth', [True] * 34)
_uv = me_cube_005.uv_layers.new(name='UVMap')
_uv.uv.foreach_set('vector', [0.2347, 0.8064, 0.2347, 0.7397, 0.3873, 0.7397, 0.3873, 0.8064, 0.4541, 0.4044, 0.3873, 0.4044, 0.3873, 0.2197, 0.4541, 0.2197, 0.3873, 0.1529, 0.3873, 0.2197, 0.2347, 0.2197, 0.2347, 0.1529, 0.839, 0.2077, 0.6881, 0.2077, 0.6881, 0.02507, 0.839, 0.02507, 0.3873, 0.4044, 0.2347, 0.4044, 0.2347, 0.2197, 0.3873, 0.2197, 0.2347, 0.2197, 0.2347, 0.4044, 0.1027, 0.4044, 0.1027, 0.2197, 0.6487, 0.9999, 0.6348, 0.9999, 0.6348, 0.0001128, 0.6487, 0.0001128, 0.6348, 0.9999, 0.621, 0.9999, 0.621, 0.0001128, 0.6348, 0.0001128, 0.621, 0.9999, 0.6072, 0.9999, 0.6072, 0.0001129, 0.621, 0.0001128, 0.6072, 0.9999, 0.5934, 0.9999, 0.5934, 0.0001128, 0.6072, 0.0001129, 0.5934, 0.9999, 0.5795, 0.9999, 0.5795, 0.0001128, 0.5934, 0.0001128, 0.5795, 0.9999, 0.5657, 0.9999, 0.5657, 0.0001128, 0.5795, 0.0001128, 0.5657, 0.9999, 0.5519, 0.9999, 0.5519, 0.0001129, 0.5657, 0.0001128, 0.5519, 0.9999, 0.538, 0.9999, 0.538, 0.0001128, 0.5519, 0.0001129, 0.538, 0.9999, 0.5242, 0.9999, 0.5242, 0.0001129, 0.538, 0.0001128, 0.5242, 0.9999, 0.5104, 0.9999, 0.5104, 0.0001128, 0.5242, 0.0001129, 0.5104, 0.9999, 0.4966, 0.9999, 0.4966, 0.0001129, 0.5104, 0.0001128, 0.4966, 0.9999, 0.4827, 0.9999, 0.4827, 0.0001128, 0.4966, 0.0001129, 0.1679, 0.5552, 0.1679, 0.4043, 0.2347, 0.4044, 0.2347, 0.5553, 0.3873, 0.5553, 0.2347, 0.5553, 0.2347, 0.4044, 0.3873, 0.4044, 0.839, 0.3568, 0.6881, 0.3568, 0.6881, 0.2077, 0.839, 0.2077, 0.4541, 0.5552, 0.3873, 0.5553, 0.3873, 0.4044, 0.4541, 0.4043, 0.4541, 0.7398, 0.3873, 0.7397, 0.3873, 0.5553, 0.4541, 0.5553, 0.839, 0.5391, 0.6881, 0.5391, 0.6881, 0.3568, 0.839, 0.3568, 0.3873, 0.7397, 0.2347, 0.7397, 0.2347, 0.5553, 0.3873, 0.5553, 0.2347, 0.7397, 0.2803, 0.7884, 0.162, 0.7883, 0.1163, 0.7397, 0.03593, 0.4044, 0.03593, 0.2197, 0.1027, 0.2197, 0.1027, 0.4044, 0.1849, 0.1752, 0.2347, 0.2197, 0.1027, 0.2197, 0.0529, 0.1752, 0.2347, 0.4044, 0.1849, 0.4489, 0.0529, 0.4489, 0.1027, 0.4044, 0.839, 0.2077, 0.839, 0.02507, 0.9695, 0.02507, 0.9695, 0.2077, 0.0496, 0.7397, 0.04961, 0.5553, 0.1163, 0.5552, 0.1163, 0.7397, 0.839, 0.5391, 0.839, 0.3568, 0.956, 0.3568, 0.956, 0.5391, 0.2804, 0.5067, 0.2347, 0.5553, 0.1163, 0.5552, 0.162, 0.5066, 0.2347, 0.5553, 0.2347, 0.7397, 0.1163, 0.7397, 0.1163, 0.5552])
me_cube_005.update()
me_cube_005.normals_split_custom_set([tuple(v) for v in zip(*[iter([0.6327, 0.2849, -0.7201, 0.8002, -0.2207, 0.5577, 0.5775, -0.5774, 0.5771, 0.5772, -0.5773, -0.5776, 0.0003121, -0.707, -0.7072, -0.0003147, -0.7072, 0.707, -0.5774, -0.5774, 0.5773, -0.5773, -0.5773, -0.5774, -0.5773, -0.5773, -0.5774, -0.5774, -0.5774, 0.5773, -0.6257, 0.3186, 0.712, -0.8116, -0.2387, -0.5333, 0.4976, 0.08219, -0.8635, 0.0003121, -0.707, -0.7072, -0.5773, -0.5773, -0.5774, -0.8116, -0.2387, -0.5333, -0.0003147, -0.7072, 0.707, 0.1439, 0.5422, 0.8279, -0.6257, 0.3186, 0.712, -0.5774, -0.5774, 0.5773, -0.6257, 0.3186, 0.712, 0.1439, 0.5422, 0.8279, 0.635, 0.7218, 0.2755, -0.635, 0.7218, 0.2755, -8.937e-07, 1.0, -6.437e-09, 0.5, 0.866, -3.572e-07, 0.5, 0.866, -3.572e-07, 4.027e-07, 1.0, -6.438e-09, 0.5, 0.866, -3.572e-07, 0.866, 0.5, -6.07e-07, 0.866, 0.5, -6.07e-07, 0.5, 0.866, -3.572e-07, 0.866, 0.5, -6.07e-07, 1.0, 5.696e-07, -6.876e-07, 1.0, 5.696e-07, -6.876e-07, 0.866, 0.5, -6.07e-07, 1.0, 5.696e-07, -6.876e-07, 0.866, -0.5, -5.995e-07, 0.866, -0.5, -5.995e-07, 1.0, 5.696e-07, -6.876e-07, 0.866, -0.5, -5.995e-07, 0.5, -0.866, -3.511e-07, 0.5, -0.866, -3.511e-07, 0.866, -0.5, -5.995e-07, 0.5, -0.866, -3.511e-07, -1.532e-06, -1.0, -4.681e-09, -2.259e-07, -1.0, -4.682e-09, 0.5, -0.866, -3.511e-07, -1.532e-06, -1.0, -4.681e-09, -0.5, -0.866, 3.148e-07, -0.5, -0.866, 3.148e-07, -2.259e-07, -1.0, -4.682e-09, -0.5, -0.866, 3.148e-07, -0.866, -0.5, 5.524e-07, -0.866, -0.5, 5.524e-07, -0.5, -0.866, 3.148e-07, -0.866, -0.5, 5.524e-07, -1.0, -8.642e-07, 6.568e-07, -1.0, -8.642e-07, 6.568e-07, -0.866, -0.5, 5.524e-07, -1.0, -8.642e-07, 6.568e-07, -0.866, 0.5, 5.592e-07, -0.866, 0.5, 5.592e-07, -1.0, -8.642e-07, 6.568e-07, -0.866, 0.5, 5.592e-07, -0.5, 0.866, 3.182e-07, -0.5, 0.866, 3.182e-07, -0.866, 0.5, 5.592e-07, -0.5, 0.866, 3.182e-07, -8.937e-07, 1.0, -6.437e-09, 4.027e-07, 1.0, -6.438e-09, -0.5, 0.866, 3.182e-07, -0.1602, 0.5185, -0.8399, 0.4976, 0.08219, -0.8635, 0.1439, 0.5422, 0.8279, -0.4741, 0.1009, 0.8747, -7.301e-05, -0.7069, 0.7073, -0.4741, 0.1009, 0.8747, 0.1439, 0.5422, 0.8279, -0.0003147, -0.7072, 0.707, -0.1602, 0.5185, -0.8399, 7.037e-05, -0.7073, -0.7069, 0.0003121, -0.707, -0.7072, 0.4976, 0.08219, -0.8635, 7.037e-05, -0.7073, -0.7069, -7.301e-05, -0.7069, 0.7073, -0.0003147, -0.7072, 0.707, 0.0003121, -0.707, -0.7072, 0.5772, -0.5773, -0.5776, 0.5775, -0.5774, 0.5771, -7.301e-05, -0.7069, 0.7073, 7.037e-05, -0.7073, -0.7069, 0.6327, 0.2849, -0.7201, 0.5772, -0.5773, -0.5776, 7.037e-05, -0.7073, -0.7069, -0.1602, 0.5185, -0.8399, 0.5775, -0.5774, 0.5771, 0.8002, -0.2207, 0.5577, -0.4741, 0.1009, 0.8747, -7.301e-05, -0.7069, 0.7073, 0.8002, -0.2207, 0.5577, 0.6327, 0.2849, -0.7201, 0.6276, 0.7144, -0.3094, 0.548, 0.3325, 0.7676, 0.5456, 0.2988, -0.783, -0.5456, 0.2988, -0.783, -0.635, 0.7218, 0.2755, 0.635, 0.7218, 0.2755, -0.8116, -0.2387, -0.5333, -0.6257, 0.3186, 0.712, -0.635, 0.7218, 0.2755, -0.5456, 0.2988, -0.783, 0.1439, 0.5422, 0.8279, 0.4976, 0.08219, -0.8635, 0.5456, 0.2988, -0.783, 0.635, 0.7218, 0.2755, 0.4976, 0.08219, -0.8635, -0.8116, -0.2387, -0.5333, -0.5456, 0.2988, -0.783, 0.5456, 0.2988, -0.783, 0.6276, 0.7144, -0.3094, -0.6278, 0.7144, -0.3092, -0.5475, 0.3323, 0.768, 0.548, 0.3325, 0.7676, 0.6327, 0.2849, -0.7201, -0.1602, 0.5185, -0.8399, -0.6278, 0.7144, -0.3092, 0.6276, 0.7144, -0.3094, -0.1602, 0.5185, -0.8399, -0.4741, 0.1009, 0.8747, -0.5475, 0.3323, 0.768, -0.6278, 0.7144, -0.3092, -0.4741, 0.1009, 0.8747, 0.8002, -0.2207, 0.5577, 0.548, 0.3325, 0.7676, -0.5475, 0.3323, 0.768])] * 3)])
me_cube_010 = bpy.data.meshes.new('Cube.010')
me_cube_010.from_pydata([(1.285, -0.15, 0.08), (1.285, 0.15, -0.1001), (1.285, 0.15, 0.08), (1.285, 0.15, 0.0369), (1.285, -0.15, 0.0369), (1.285, -0.1227, -0.1001), (1.285, -0.1227, 0.08), (1.285, -0.1227, 0.0369), (1.285, -0.08266, -0.1001), (1.285, -0.08266, 0.08), (1.285, -0.08266, 0.0369), (1.285, 0.15, -0.1969), (1.285, -0.08266, -0.2956), (1.285, -0.1227, -0.3138), (0.0, 0.15, -0.1001), (0.0, 0.15, 0.08), (0.0, -0.15, 0.08), (0.0, -0.1227, 0.0369), (0.0, -0.15, 0.0369), (0.0, 0.15, 0.0369), (0.0, -0.1227, 0.08), (0.0, -0.1227, -0.1001), (0.0, -0.08266, 0.08), (0.0, 0.15, -0.1969), (0.0, -0.1227, -0.3138), (0.0, -0.08266, -0.2956), (1.325, -0.1227, 0.08), (1.325, -0.15, 0.08), (1.325, 0.15, 0.08), (1.325, 0.15, 0.0369), (1.325, -0.15, 0.0369), (1.325, -0.1227, 0.0369), (1.325, -0.08266, 0.08), (1.325, -0.08266, 0.0369), (1.325, -0.1227, -0.1001), (1.325, -0.08266, -0.1001), (-1.285, -0.15, 0.08), (-1.285, 0.15, -0.1001), (-1.285, 0.15, 0.08), (-1.285, 0.15, 0.0369), (-1.285, -0.15, 0.0369), (-1.285, -0.1227, -0.1001), (-1.285, -0.1227, 0.08), (-1.285, -0.1227, 0.0369), (-1.285, -0.08266, -0.1001), (-1.285, -0.08266, 0.08), (-1.285, -0.08266, 0.0369), (-1.285, 0.15, -0.1969), (-1.285, -0.08266, -0.2956), (-1.285, -0.1227, -0.3138), (-1.325, -0.1227, 0.08), (-1.325, -0.15, 0.08), (-1.325, 0.15, 0.08), (-1.325, 0.15, 0.0369), (-1.325, -0.15, 0.0369), (-1.325, -0.1227, 0.0369), (-1.325, -0.08266, 0.08), (-1.325, -0.08266, 0.0369), (-1.325, -0.1227, -0.1001), (-1.325, -0.08266, -0.1001)], [], [(19, 15, 2, 3), (6, 0, 27, 26), (14, 19, 3, 1), (5, 8, 35, 34), (4, 7, 31, 30), (8, 10, 33, 35), (1, 8, 12, 11), (1, 3, 10, 8), (25, 12, 13, 24), (23, 11, 12, 25), (8, 5, 13, 12), (14, 1, 11, 23), (5, 21, 24, 13), (2, 15, 22, 9), (9, 22, 20, 6), (4, 18, 17, 7), (6, 20, 16, 0), (7, 17, 21, 5), (4, 0, 16, 18), (31, 26, 27, 30), (35, 33, 31, 34), (33, 32, 26, 31), (29, 28, 32, 33), (7, 5, 34, 31), (2, 9, 32, 28), (3, 2, 28, 29), (9, 6, 26, 32), (10, 3, 29, 33), (0, 4, 30, 27), (19, 39, 38, 15), (42, 50, 51, 36), (14, 37, 39, 19), (41, 58, 59, 44), (40, 54, 55, 43), (44, 59, 57, 46), (37, 47, 48, 44), (37, 44, 46, 39), (25, 24, 49, 48), (23, 25, 48, 47), (44, 48, 49, 41), (14, 23, 47, 37), (41, 49, 24, 21), (38, 45, 22, 15), (45, 42, 20, 22), (40, 43, 17, 18), (42, 36, 16, 20), (43, 41, 21, 17), (40, 18, 16, 36), (55, 54, 51, 50), (59, 58, 55, 57), (57, 55, 50, 56), (53, 57, 56, 52), (43, 55, 58, 41), (38, 52, 56, 45), (39, 53, 52, 38), (45, 56, 50, 42), (46, 57, 53, 39), (36, 51, 54, 40)])
me_cube_010.polygons.foreach_set('use_smooth', [True] * 58)
_uv = me_cube_010.uv_layers.new(name='UVMap')
_uv.uv.foreach_set('vector', [0.4428, 0.0002267, 0.4635, 0.0002267, 0.4635, 0.4427, 0.4428, 0.4427, 0.5945, 0.4427, 0.6076, 0.4427, 0.6055, 0.454, 0.5945, 0.4566, 0.377, 0.0002267, 0.4428, 0.0002267, 0.4428, 0.4427, 0.377, 0.4427, 0.5945, 0.5569, 0.5753, 0.5569, 0.5753, 0.5431, 0.5945, 0.5431, 0.626, 0.455, 0.6373, 0.4648, 0.6268, 0.4767, 0.6156, 0.4669, 0.3136, 0.6232, 0.3136, 0.5574, 0.3275, 0.5574, 0.3275, 0.6232, 0.9777, 0.4965, 0.8722, 0.5323, 0.8417, 0.4434, 0.9628, 0.4526, 0.9777, 0.4965, 0.9989, 0.5586, 0.8933, 0.5945, 0.8722, 0.5323, 0.8779, 0.001953, 0.8417, 0.4434, 0.8206, 0.4415, 0.8569, 0.0002267, 0.9989, 0.01184, 0.9628, 0.4526, 0.8417, 0.4434, 0.8779, 0.001953, 0.8722, 0.5323, 0.8541, 0.5386, 0.8206, 0.4415, 0.8417, 0.4434, 0.377, 0.0002267, 0.377, 0.4427, 0.3305, 0.4427, 0.3305, 0.0002267, 0.1029, 0.5574, 0.1029, 0.9998, 0.0002267, 0.9998, 0.0002267, 0.5574, 0.4635, 0.4427, 0.4635, 0.0002267, 0.5753, 0.0002267, 0.5753, 0.4427, 0.5753, 0.4427, 0.5753, 0.0002267, 0.5945, 0.0002267, 0.5945, 0.4427, 0.6283, 0.4427, 0.6283, 0.0002267, 0.6414, 0.0002267, 0.6414, 0.4427, 0.5945, 0.4427, 0.5945, 0.0002267, 0.6076, 0.0002267, 0.6076, 0.4427, 0.1686, 0.5574, 0.1686, 0.9998, 0.1029, 0.9998, 0.1029, 0.5574, 0.6283, 0.4427, 0.6076, 0.4427, 0.6076, 0.0002267, 0.6283, 0.0002267, 0.6049, 0.4734, 0.5945, 0.4566, 0.6055, 0.454, 0.6156, 0.4669, 0.5753, 0.5431, 0.5753, 0.4773, 0.5945, 0.4773, 0.5945, 0.5431, 0.5753, 0.4773, 0.5753, 0.4566, 0.5945, 0.4566, 0.5945, 0.4773, 0.4635, 0.4773, 0.4635, 0.4566, 0.5753, 0.4566, 0.5753, 0.4773, 0.4726, 0.5574, 0.4726, 0.6232, 0.4587, 0.6232, 0.4587, 0.5574, 0.4635, 0.4427, 0.5753, 0.4427, 0.5753, 0.4566, 0.4635, 0.4566, 0.4428, 0.4427, 0.4635, 0.4427, 0.4635, 0.4566, 0.4428, 0.4566, 0.5753, 0.4427, 0.5945, 0.4427, 0.5945, 0.4566, 0.5753, 0.4566, 0.5753, 0.4912, 0.4635, 0.4912, 0.4635, 0.4773, 0.5753, 0.4773, 0.6076, 0.4427, 0.626, 0.455, 0.6156, 0.4669, 0.6055, 0.454, 0.1125, 0.5569, 0.1125, 0.1145, 0.1332, 0.1145, 0.1332, 0.5569, 0.2643, 0.1145, 0.2643, 0.1006, 0.2753, 0.1032, 0.2774, 0.1145, 0.04674, 0.5569, 0.04674, 0.1145, 0.1125, 0.1145, 0.1125, 0.5569, 0.2643, 0.0002267, 0.2643, 0.01409, 0.245, 0.01409, 0.245, 0.0002267, 0.2957, 0.1022, 0.2853, 0.0903, 0.2966, 0.08044, 0.307, 0.09235, 0.245, 0.0002267, 0.245, 0.01409, 0.1792, 0.01409, 0.1792, 0.0002269, 0.799, 0.09818, 0.7841, 0.1421, 0.663, 0.1513, 0.6935, 0.06234, 0.799, 0.09818, 0.6935, 0.06234, 0.7146, 0.0002267, 0.8201, 0.03607, 0.6992, 0.5927, 0.6782, 0.5945, 0.6419, 0.1532, 0.663, 0.1513, 0.8201, 0.5828, 0.6992, 0.5927, 0.663, 0.1513, 0.7841, 0.1421, 0.6935, 0.06234, 0.663, 0.1513, 0.6419, 0.1532, 0.6754, 0.05609, 0.04674, 0.5569, 0.0002267, 0.5569, 0.0002267, 0.1145, 0.04674, 0.1145, 0.5388, 0.5574, 0.6414, 0.5574, 0.6414, 0.9998, 0.5388, 0.9998, 0.1332, 0.1145, 0.245, 0.1145, 0.245, 0.5569, 0.1332, 0.5569, 0.245, 0.1145, 0.2643, 0.1145, 0.2643, 0.5569, 0.245, 0.5569, 0.2981, 0.1145, 0.3112, 0.1145, 0.3112, 0.5569, 0.2981, 0.5569, 0.2643, 0.1145, 0.2774, 0.1145, 0.2774, 0.5569, 0.2643, 0.5569, 0.473, 0.5574, 0.5388, 0.5574, 0.5388, 0.9998, 0.473, 0.9998, 0.2981, 0.1145, 0.2981, 0.5569, 0.2774, 0.5569, 0.2774, 0.1145, 0.2746, 0.08373, 0.2853, 0.0903, 0.2753, 0.1032, 0.2643, 0.1006, 0.245, 0.01409, 0.2643, 0.01409, 0.2643, 0.07989, 0.245, 0.07989, 0.245, 0.07989, 0.2643, 0.07989, 0.2643, 0.1006, 0.245, 0.1006, 0.1332, 0.07989, 0.245, 0.07989, 0.245, 0.1006, 0.1332, 0.1006, 0.3301, 0.0002267, 0.3301, 0.01409, 0.2643, 0.01409, 0.2643, 0.0002267, 0.1332, 0.1145, 0.1332, 0.1006, 0.245, 0.1006, 0.245, 0.1145, 0.1125, 0.1145, 0.1125, 0.1006, 0.1332, 0.1006, 0.1332, 0.1145, 0.245, 0.1145, 0.245, 0.1006, 0.2643, 0.1006, 0.2643, 0.1145, 0.245, 0.06602, 0.245, 0.07989, 0.1332, 0.07989, 0.1332, 0.06602, 0.2774, 0.1145, 0.2753, 0.1032, 0.2853, 0.0903, 0.2957, 0.1022])
me_cube_010.materials.append(mat_material_002)
me_cube_010.update()
me_cube_010.normals_split_custom_set([tuple(v) for v in zip(*[iter([0.0, 1.0, 0.0, -7.05e-10, 0.7071, 0.7071, -7.05e-10, 0.7071, 0.7071, 0.3015, 0.9045, -0.3015, 0.0, 0.0, 1.0, 0.0, -0.7071, 0.7071, 0.5773, -0.5774, 0.5774, 0.7071, -3.004e-06, 0.7071, 0.0, 1.0, 0.0, 0.0, 1.0, 0.0, 0.3015, 0.9045, -0.3015, 0.7071, 0.7071, -1.539e-07, 0.3015, -0.9045, -0.3015, 0.9045, 0.3015, -0.3015, 0.5773, 0.5774, -0.5774, 0.5773, -0.5774, -0.5774, 2.35e-09, -0.7071, -0.7071, 3.375e-09, -0.7071, -0.7071, 0.9045, -0.3015, -0.3015, 0.5773, -0.5774, -0.5774, 0.9045, 0.3015, -0.3015, 0.5773, 0.5774, -0.5774, 0.9045, 0.3015, -0.3015, 0.5773, 0.5774, -0.5774, 0.7071, 0.7071, -1.539e-07, 0.9045, 0.3015, -0.3015, 0.71, 0.2832, -0.6447, 0.6014, 0.6661, -0.4411, 0.7071, 0.7071, -1.539e-07, 0.3015, 0.9045, -0.3015, 0.5773, 0.5774, -0.5774, 0.9045, 0.3015, -0.3015, 2.016e-09, 0.4022, -0.9155, 0.71, 0.2832, -0.6447, 0.5582, -0.4491, -0.6977, 3.724e-09, -0.5413, -0.8408, 0.0, 0.8338, -0.5521, 0.6014, 0.6661, -0.4411, 0.71, 0.2832, -0.6447, 2.016e-09, 0.4022, -0.9155, 0.9045, 0.3015, -0.3015, 0.3015, -0.9045, -0.3015, 0.5582, -0.4491, -0.6977, 0.71, 0.2832, -0.6447, 0.0, 1.0, 0.0, 0.7071, 0.7071, -1.539e-07, 0.6014, 0.6661, -0.4411, 0.0, 0.8338, -0.5521, 0.3015, -0.9045, -0.3015, 0.0, -1.0, 0.0, 3.724e-09, -0.5413, -0.8408, 0.5582, -0.4491, -0.6977, -7.05e-10, 0.7071, 0.7071, -7.05e-10, 0.7071, 0.7071, -4.985e-10, 0.0, 1.0, -4.985e-10, 0.0, 1.0, -4.985e-10, 0.0, 1.0, -4.985e-10, 0.0, 1.0, 0.0, 0.0, 1.0, 0.0, 0.0, 1.0, 2.35e-09, -0.7071, -0.7071, 0.0, -0.7071, -0.7071, 0.0, -0.7071, -0.7071, 3.375e-09, -0.7071, -0.7071, 0.0, 0.0, 1.0, 0.0, 0.0, 1.0, 0.0, -0.7071, 0.7071, 0.0, -0.7071, 0.7071, 3.375e-09, -0.7071, -0.7071, 0.0, -0.7071, -0.7071, 0.0, -1.0, 0.0, 0.3015, -0.9045, -0.3015, 2.35e-09, -0.7071, -0.7071, 0.0, -0.7071, 0.7071, 0.0, -0.7071, 0.7071, 0.0, -0.7071, -0.7071, 0.9045, -0.3015, -0.3015, 0.7071, -3.004e-06, 0.7071, 0.5773, -0.5774, 0.5774, 0.5773, -0.5774, -0.5774, 0.5773, 0.5774, -0.5774, 0.9045, 0.3015, -0.3015, 0.9045, -0.3015, -0.3015, 0.5773, -0.5774, -0.5774, 0.9045, 0.3015, -0.3015, 0.7071, -4.998e-07, 0.7071, 0.7071, -3.004e-06, 0.7071, 0.9045, -0.3015, -0.3015, 0.5774, 0.5774, -0.5773, 0.5773, 0.5774, 0.5774, 0.7071, -4.998e-07, 0.7071, 0.9045, 0.3015, -0.3015, 3.375e-09, -0.7071, -0.7071, 0.3015, -0.9045, -0.3015, 0.5773, -0.5774, -0.5774, 0.9045, -0.3015, -0.3015, -7.05e-10, 0.7071, 0.7071, -4.985e-10, 0.0, 1.0, 0.7071, -4.998e-07, 0.7071, 0.5773, 0.5774, 0.5774, 0.3015, 0.9045, -0.3015, -7.05e-10, 0.7071, 0.7071, 0.5773, 0.5774, 0.5774, 0.5774, 0.5774, -0.5773, -4.985e-10, 0.0, 1.0, 0.0, 0.0, 1.0, 0.7071, -3.004e-06, 0.7071, 0.7071, -4.998e-07, 0.7071, 0.5773, 0.5774, -0.5774, 0.3015, 0.9045, -0.3015, 0.5774, 0.5774, -0.5773, 0.9045, 0.3015, -0.3015, 0.0, -0.7071, 0.7071, 2.35e-09, -0.7071, -0.7071, 0.5773, -0.5774, -0.5774, 0.5773, -0.5774, 0.5774, 0.0, 1.0, 0.0, -0.3015, 0.9045, -0.3015, 0.0, 0.7071, 0.7071, -7.05e-10, 0.7071, 0.7071, 0.0, 0.0, 1.0, -0.7071, -3.004e-06, 0.7071, -0.5773, -0.5774, 0.5774, 0.0, -0.7071, 0.7071, 0.0, 1.0, 0.0, -0.7071, 0.7071, -1.539e-07, -0.3015, 0.9045, -0.3015, 0.0, 1.0, 0.0, -0.3015, -0.9045, -0.3015, -0.5773, -0.5774, -0.5774, -0.5773, 0.5774, -0.5774, -0.9045, 0.3015, -0.3015, -2.35e-09, -0.7071, -0.7071, -0.5773, -0.5774, -0.5774, -0.9045, -0.3015, -0.3015, -3.375e-09, -0.7071, -0.7071, -0.9045, 0.3015, -0.3015, -0.5773, 0.5774, -0.5774, -0.9045, 0.3015, -0.3015, -0.5773, 0.5774, -0.5774, -0.7071, 0.7071, -1.539e-07, -0.6014, 0.6661, -0.4411, -0.71, 0.2832, -0.6447, -0.9045, 0.3015, -0.3015, -0.7071, 0.7071, -1.539e-07, -0.9045, 0.3015, -0.3015, -0.5773, 0.5774, -0.5774, -0.3015, 0.9045, -0.3015, 2.016e-09, 0.4022, -0.9155, 3.724e-09, -0.5413, -0.8408, -0.5582, -0.4492, -0.6977, -0.71, 0.2832, -0.6447, 0.0, 0.8338, -0.5521, 2.016e-09, 0.4022, -0.9155, -0.71, 0.2832, -0.6447, -0.6014, 0.6661, -0.4411, -0.9045, 0.3015, -0.3015, -0.71, 0.2832, -0.6447, -0.5582, -0.4492, -0.6977, -0.3015, -0.9045, -0.3015, 0.0, 1.0, 0.0, 0.0, 0.8338, -0.5521, -0.6014, 0.6661, -0.4411, -0.7071, 0.7071, -1.539e-07, -0.3015, -0.9045, -0.3015, -0.5582, -0.4492, -0.6977, 3.724e-09, -0.5413, -0.8408, 0.0, -1.0, 0.0, 0.0, 0.7071, 0.7071, 0.0, 0.0, 1.0, -4.985e-10, 0.0, 1.0, -7.05e-10, 0.7071, 0.7071, 0.0, 0.0, 1.0, 0.0, 0.0, 1.0, 0.0, 0.0, 1.0, -4.985e-10, 0.0, 1.0, -2.35e-09, -0.7071, -0.7071, -3.375e-09, -0.7071, -0.7071, 0.0, -0.7071, -0.7071, 0.0, -0.7071, -0.7071, 0.0, 0.0, 1.0, 0.0, -0.7071, 0.7071, 0.0, -0.7071, 0.7071, 0.0, 0.0, 1.0, -3.375e-09, -0.7071, -0.7071, -0.3015, -0.9045, -0.3015, 0.0, -1.0, 0.0, 0.0, -0.7071, -0.7071, -2.35e-09, -0.7071, -0.7071, 0.0, -0.7071, -0.7071, 0.0, -0.7071, 0.7071, 0.0, -0.7071, 0.7071, -0.9045, -0.3015, -0.3015, -0.5773, -0.5774, -0.5774, -0.5773, -0.5774, 0.5774, -0.7071, -3.004e-06, 0.7071, -0.5773, 0.5774, -0.5774, -0.5773, -0.5774, -0.5774, -0.9045, -0.3015, -0.3015, -0.9045, 0.3015, -0.3015, -0.9045, 0.3015, -0.3015, -0.9045, -0.3015, -0.3015, -0.7071, -3.004e-06, 0.7071, -0.7071, -4.998e-07, 0.7071, -0.5774, 0.5774, -0.5773, -0.9045, 0.3015, -0.3015, -0.7071, -4.998e-07, 0.7071, -0.5773, 0.5774, 0.5774, -3.375e-09, -0.7071, -0.7071, -0.9045, -0.3015, -0.3015, -0.5773, -0.5774, -0.5774, -0.3015, -0.9045, -0.3015, 0.0, 0.7071, 0.7071, -0.5773, 0.5774, 0.5774, -0.7071, -4.998e-07, 0.7071, 0.0, 0.0, 1.0, -0.3015, 0.9045, -0.3015, -0.5774, 0.5774, -0.5773, -0.5773, 0.5774, 0.5774, 0.0, 0.7071, 0.7071, 0.0, 0.0, 1.0, -0.7071, -4.998e-07, 0.7071, -0.7071, -3.004e-06, 0.7071, 0.0, 0.0, 1.0, -0.5773, 0.5774, -0.5774, -0.9045, 0.3015, -0.3015, -0.5774, 0.5774, -0.5773, -0.3015, 0.9045, -0.3015, 0.0, -0.7071, 0.7071, -0.5773, -0.5774, 0.5774, -0.5773, -0.5774, -0.5774, -2.35e-09, -0.7071, -0.7071])] * 3)])
me_cube_012 = bpy.data.meshes.new('Cube.012')
me_cube_012.from_pydata([(-1.644e-06, 0.02578, 0.9647), (-1.644e-06, 0.02578, 3.798e-06), (0.01289, 0.02232, 0.9647), (0.01289, 0.02232, 3.798e-06), (0.02232, 0.01289, 0.9647), (0.02232, 0.01289, 3.798e-06), (0.02577, -1.742e-08, 0.9647), (0.02577, -1.742e-08, 3.798e-06), (0.02232, -0.01289, 0.9647), (0.02232, -0.01289, 3.798e-06), (0.01289, -0.02232, 0.9647), (0.01289, -0.02232, 3.798e-06), (-1.644e-06, -0.02578, 0.9647), (-1.644e-06, -0.02578, 3.798e-06), (-0.01289, -0.02232, 0.9647), (-0.01289, -0.02232, 3.798e-06), (-0.02232, -0.01289, 0.9647), (-0.02232, -0.01289, 3.798e-06), (-0.02578, -1.742e-08, 0.9647), (-0.02578, -1.742e-08, 3.798e-06), (-0.02232, 0.01289, 0.9647), (-0.02232, 0.01289, 3.798e-06), (-0.01289, 0.02232, 0.9647), (-0.01289, 0.02232, 3.798e-06), (-0.07399, -0.1406, 0.808), (-0.07399, -0.1406, 0.8598), (-0.07399, 0.1394, 1.069), (-0.07399, 0.1394, 1.121), (0.06754, -0.1406, 0.808), (0.06754, -0.1406, 0.8598), (0.06754, 0.1394, 1.069), (0.06754, 0.1394, 1.121)], [], [(0, 2, 3, 1), (2, 4, 5, 3), (4, 6, 7, 5), (6, 8, 9, 7), (8, 10, 11, 9), (10, 12, 13, 11), (12, 14, 15, 13), (14, 16, 17, 15), (16, 18, 19, 17), (18, 20, 21, 19), (20, 22, 23, 21), (22, 0, 1, 23), (24, 25, 27, 26), (26, 27, 31, 30), (30, 31, 29, 28), (28, 29, 25, 24), (26, 30, 28, 24), (31, 27, 25, 29)])
me_cube_012.polygons.foreach_set('use_smooth', [True] * 18)
_uv = me_cube_012.uv_layers.new(name='UVMap')
_uv.uv.foreach_set('vector', [0.3796, 0.9938, 0.3932, 0.9938, 0.3932, 0.006151, 0.3796, 0.006151, 0.3932, 0.9938, 0.4069, 0.9938, 0.4069, 0.006151, 0.3932, 0.006151, 0.4069, 0.9938, 0.4206, 0.9938, 0.4206, 0.006151, 0.4069, 0.006151, 0.4206, 0.9938, 0.4342, 0.9938, 0.4342, 0.006151, 0.4206, 0.006151, 0.4342, 0.9938, 0.4479, 0.9938, 0.4479, 0.006151, 0.4342, 0.006151, 0.4479, 0.9938, 0.4615, 0.9938, 0.4615, 0.006151, 0.4479, 0.006151, 0.4615, 0.9938, 0.4752, 0.9938, 0.4752, 0.006151, 0.4615, 0.006151, 0.4752, 0.9938, 0.4889, 0.9938, 0.4889, 0.006151, 0.4752, 0.006151, 0.4889, 0.9938, 0.5025, 0.9938, 0.5025, 0.006151, 0.4889, 0.006151, 0.3386, 0.9938, 0.3523, 0.9938, 0.3523, 0.006151, 0.3386, 0.006151, 0.3523, 0.9938, 0.3659, 0.9938, 0.3659, 0.006151, 0.3523, 0.006151, 0.3659, 0.9938, 0.3796, 0.9938, 0.3796, 0.006151, 0.3659, 0.006151, 0.3263, 0.7244, 0.2733, 0.7244, 0.006151, 0.4378, 0.05911, 0.4378, 0.05911, 0.4378, 0.006151, 0.4378, 0.006151, 0.2928, 0.05911, 0.2928, 0.05911, 0.2928, 0.006151, 0.2928, 0.2733, 0.006154, 0.3263, 0.006151, 0.5148, 0.451, 0.5148, 0.398, 0.6597, 0.398, 0.6597, 0.451, 0.6597, 0.8429, 0.5148, 0.8429, 0.5148, 0.451, 0.6597, 0.451, 0.5148, 0.006151, 0.6597, 0.006151, 0.6597, 0.398, 0.5148, 0.398])
me_cube_012.update()
me_cube_012.normals_split_custom_set([tuple(v) for v in zip(*[iter([0.0, 1.0, 0.0, 0.5, 0.866, 0.0, 0.5, 0.866, 0.0, 0.0, 1.0, 0.0, 0.5, 0.866, 0.0, 0.866, 0.5, 0.0, 0.866, 0.5, 0.0, 0.5, 0.866, 0.0, 0.866, 0.5, 0.0, 1.0, 0.0, 0.0, 1.0, 0.0, 0.0, 0.866, 0.5, 0.0, 1.0, 0.0, 0.0, 0.866, -0.5, 0.0, 0.866, -0.5, 0.0, 1.0, 0.0, 0.0, 0.866, -0.5, 0.0, 0.5, -0.866, 0.0, 0.5, -0.866, 0.0, 0.866, -0.5, 0.0, 0.5, -0.866, 0.0, 0.0, -1.0, 0.0, 0.0, -1.0, 0.0, 0.5, -0.866, 0.0, 0.0, -1.0, 0.0, -0.5, -0.866, 0.0, -0.5, -0.866, 0.0, 0.0, -1.0, 0.0, -0.5, -0.866, 0.0, -0.866, -0.5, 0.0, -0.866, -0.5, 0.0, -0.5, -0.866, 0.0, -0.866, -0.5, 0.0, -1.0, 0.0, 0.0, -1.0, 0.0, 0.0, -0.866, -0.5, 0.0, -1.0, 0.0, 0.0, -0.866, 0.5, 0.0, -0.866, 0.5, 0.0, -1.0, 0.0, 0.0, -0.866, 0.5, 0.0, -0.5, 0.866, 0.0, -0.5, 0.866, 0.0, -0.866, 0.5, 0.0, -0.5, 0.866, 0.0, 0.0, 1.0, 0.0, 0.0, 1.0, 0.0, -0.5, 0.866, 0.0, -0.5478, -0.3336, -0.7672, -0.6274, -0.7141, 0.3106, -0.5479, 0.3336, 0.7672, -0.6274, 0.7141, -0.3105, -0.6274, 0.7141, -0.3105, -0.5479, 0.3336, 0.7672, 0.5479, 0.3336, 0.7672, 0.6274, 0.7141, -0.3105, 0.6274, 0.7141, -0.3105, 0.5479, 0.3336, 0.7672, 0.6274, -0.7141, 0.3106, 0.5478, -0.3336, -0.7672, 0.5478, -0.3336, -0.7672, 0.6274, -0.7141, 0.3106, -0.6274, -0.7141, 0.3106, -0.5478, -0.3336, -0.7672, -0.6274, 0.7141, -0.3105, 0.6274, 0.7141, -0.3105, 0.5478, -0.3336, -0.7672, -0.5478, -0.3336, -0.7672, 0.5479, 0.3336, 0.7672, -0.5479, 0.3336, 0.7672, -0.6274, -0.7141, 0.3106, 0.6274, -0.7141, 0.3106])] * 3)])

# ---- objects
ob_cube_001 = bpy.data.objects.new('Cube.001', me_cube_004)
ob_cube = bpy.data.objects.new('Cube', me_cube_001)
ob_stairs_handrail = bpy.data.objects.new('Stairs_Handrail', me_cube_002)
ob_stairs_handrail_001 = bpy.data.objects.new('Stairs_Handrail.001', me_cube_003)
ob_stairs_handrailconnect = bpy.data.objects.new('Stairs_HandrailConnect', me_cube_005)
ob_stairsfootpedestalcenter_low = bpy.data.objects.new('StairsFootPedestalCenter_Low', me_cube_010)
ob_stairs_handrail_002 = bpy.data.objects.new('Stairs_Handrail.002', me_cube_012)

# ---- transforms, parenting, visibility, modifiers, constraints
ob_cube_001.location = (-2.579, -2.093, -0.2003)
ob_cube_001.scale = (3.606, 1.953, 0.1008)
ob_cube.location = (2.379e-18, -0.01714, 0.01071)
ob_cube.rotation_euler = (-1.629e-07, 0.0, 0.0)
ob_cube.color = (0.8, 0.8, 0.8, 1.0)
_m = ob_cube.modifiers.new('Array', 'ARRAY')
_m.count = 12
_m.relative_offset_displace = (0.0, 0.91, 0.66)
ob_stairs_handrail.location = (-0.8794, 0.0, 0.09077)
ob_stairs_handrail.rotation_euler = (-1.629e-07, 0.0, 0.0)
ob_stairs_handrail.color = (0.8, 0.8, 0.8, 1.0)
ob_stairs_handrail_001.location = (-0.8794, 0.0, 0.09077)
ob_stairs_handrail_001.rotation_euler = (-1.629e-07, 0.0, 0.0)
ob_stairs_handrail_001.color = (0.8, 0.8, 0.8, 1.0)
_m = ob_stairs_handrail_001.modifiers.new('Array', 'ARRAY')
_m.count = 12
_m.relative_offset_displace = (0.0, 1.0, 0.23)
ob_stairs_handrailconnect.location = (-1.015, -0.2418, -0.1241)
ob_stairs_handrailconnect.rotation_euler = (-1.629e-07, 0.0, 0.0)
ob_stairs_handrailconnect.color = (0.8, 0.8, 0.8, 1.0)
ob_stairsfootpedestalcenter_low.location = (-2.414, -0.2208, -0.1781)
ob_stairsfootpedestalcenter_low.rotation_euler = (-1.629e-07, -0.0, 3.142)
ob_stairsfootpedestalcenter_low.color = (0.8, 0.8, 0.8, 1.0)
_m = ob_stairsfootpedestalcenter_low.modifiers.new('Array', 'ARRAY')
_m.count = 12
_m.relative_offset_displace = (0.0, -0.91, -0.66)
ob_stairs_handrail_002.location = (-1.146, -4.245e-05, -0.3071)
ob_stairs_handrail_002.rotation_euler = (-1.629e-07, -0.0, 3.142)
ob_stairs_handrail_002.color = (0.8, 0.8, 0.8, 1.0)
_m = ob_stairs_handrail_002.modifiers.new('Array', 'ARRAY')
_m.count = 12
_m.relative_offset_displace = (0.0, -1.0, -0.233)

# ---- collection membership
col_collection.objects.link(ob_cube_001)
col_collection.objects.link(ob_cube)
col_collection.objects.link(ob_stairs_handrail)
col_collection.objects.link(ob_stairs_handrail_001)
col_collection.objects.link(ob_stairs_handrailconnect)
col_collection.objects.link(ob_stairsfootpedestalcenter_low)
col_collection.objects.link(ob_stairs_handrail_002)

# ---- scene / render settings (as saved in the file)
scene.frame_start = 1; scene.frame_end = 250; scene.frame_set(1)
scene.render.engine = 'BLENDER_EEVEE_NEXT'
scene.cycles.sampling_pattern = 'TABULATED_SOBOL'
scene.cycles.use_light_tree = False
scene.view_settings.view_transform = 'Filmic'
bpy.context.view_layer.update()

# ---- added for rendering (the .blend has no active camera and no usable light): camera, sun
cam_auto = bpy.data.cameras.new('AutoCamera')
cam_auto.lens = 50.0
cam_auto.sensor_width = 36.0
cam_auto.clip_end = 1000.0
ob_auto_camera = bpy.data.objects.new('AutoCamera', cam_auto)
scene.collection.objects.link(ob_auto_camera)
ob_auto_camera.location = (9.10807, -14.4375, 9.69778)
ob_auto_camera.rotation_euler = (1.09748, -7.21219e-08, 0.694738)
scene.camera = ob_auto_camera
light_auto_sun = bpy.data.lights.new('AutoSun', 'SUN')
light_auto_sun.energy = 3.0
light_auto_sun.angle = 0.0523599
ob_auto_sun = bpy.data.objects.new('AutoSun', light_auto_sun)
scene.collection.objects.link(ob_auto_sun)
ob_auto_sun.rotation_euler = (0.872665, 0.174533, 0.523599)
bpy.context.view_layer.update()
